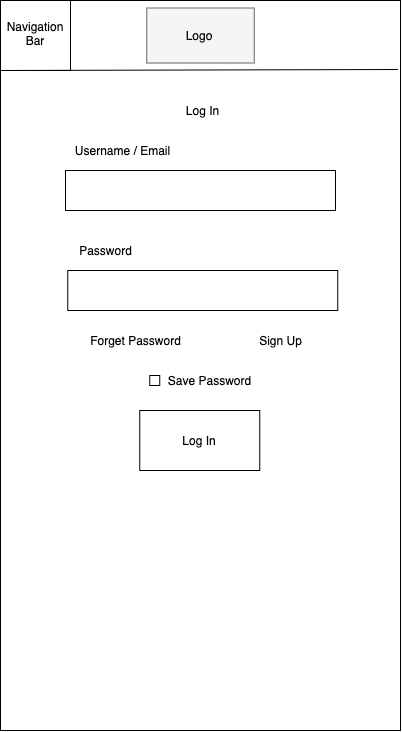

The diagram above was exported from draw.io. Its source (the exported page's mxGraphModel, read from the mxfile embedded in the PNG):
<mxGraphModel dx="4403" dy="1777" grid="1" gridSize="10" guides="1" tooltips="1" connect="1" arrows="1" fold="1" page="1" pageScale="1" pageWidth="850" pageHeight="1100" math="0" shadow="0">
  <root>
    <mxCell id="0" />
    <mxCell id="1" parent="0" />
    <mxCell id="2" value="Sign Up" style="text;html=1;align=center;verticalAlign=middle;resizable=0;points=[];autosize=1;" vertex="1" parent="1">
      <mxGeometry x="-1310" y="455" width="60" height="20" as="geometry" />
    </mxCell>
    <mxCell id="3" value="Forget Password" style="text;html=1;align=center;verticalAlign=middle;resizable=0;points=[];autosize=1;" vertex="1" parent="1">
      <mxGeometry x="-1480" y="455" width="110" height="20" as="geometry" />
    </mxCell>
    <mxCell id="4" value="" style="rounded=0;whiteSpace=wrap;html=1;" vertex="1" parent="1">
      <mxGeometry x="-1495" y="295" width="270" height="40" as="geometry" />
    </mxCell>
    <mxCell id="5" value="" style="rounded=0;whiteSpace=wrap;html=1;" vertex="1" parent="1">
      <mxGeometry x="-1492.75" y="395" width="270" height="40" as="geometry" />
    </mxCell>
    <mxCell id="6" value="Username / Email" style="text;html=1;align=center;verticalAlign=middle;resizable=0;points=[];autosize=1;" vertex="1" parent="1">
      <mxGeometry x="-1492.75" y="265" width="110" height="20" as="geometry" />
    </mxCell>
    <mxCell id="7" value="Password" style="text;html=1;align=center;verticalAlign=middle;resizable=0;points=[];autosize=1;" vertex="1" parent="1">
      <mxGeometry x="-1490" y="365" width="70" height="20" as="geometry" />
    </mxCell>
    <mxCell id="8" value="Log In" style="rounded=0;whiteSpace=wrap;html=1;" vertex="1" parent="1">
      <mxGeometry x="-1420.75" y="535" width="120" height="60" as="geometry" />
    </mxCell>
    <mxCell id="9" value="Log In" style="text;html=1;align=center;verticalAlign=middle;resizable=0;points=[];autosize=1;" vertex="1" parent="1">
      <mxGeometry x="-1382.75" y="225" width="50" height="20" as="geometry" />
    </mxCell>
    <mxCell id="10" value="" style="whiteSpace=wrap;html=1;aspect=fixed;strokeColor=#000000;" vertex="1" parent="1">
      <mxGeometry x="-1560" y="125" width="70" height="70" as="geometry" />
    </mxCell>
    <mxCell id="11" value="" style="rounded=0;whiteSpace=wrap;html=1;strokeColor=#666666;fillColor=#f5f5f5;gradientColor=#b3b3b3;" vertex="1" parent="1">
      <mxGeometry x="-1411.5" y="133" width="107.5" height="55" as="geometry" />
    </mxCell>
    <mxCell id="12" value="Logo" style="text;html=1;strokeColor=none;fillColor=none;align=center;verticalAlign=middle;whiteSpace=wrap;rounded=0;" vertex="1" parent="1">
      <mxGeometry x="-1380.75" y="150" width="40" height="20" as="geometry" />
    </mxCell>
    <mxCell id="13" value="" style="whiteSpace=wrap;html=1;aspect=fixed;strokeColor=#000000;" vertex="1" parent="1">
      <mxGeometry x="-1560" y="125" width="70" height="70" as="geometry" />
    </mxCell>
    <mxCell id="14" value="Navigation&lt;br&gt;Bar" style="text;html=1;strokeColor=none;fillColor=none;align=center;verticalAlign=middle;whiteSpace=wrap;rounded=0;" vertex="1" parent="1">
      <mxGeometry x="-1545" y="148" width="40" height="20" as="geometry" />
    </mxCell>
    <mxCell id="15" value="" style="endArrow=none;html=1;exitX=0;exitY=1;exitDx=0;exitDy=0;" edge="1" source="13" parent="1">
      <mxGeometry width="50" height="50" relative="1" as="geometry">
        <mxPoint x="-1300" y="215" as="sourcePoint" />
        <mxPoint x="-1162.5" y="193.99999999999977" as="targetPoint" />
        <Array as="points" />
      </mxGeometry>
    </mxCell>
    <mxCell id="16" value="" style="rounded=0;whiteSpace=wrap;html=1;" vertex="1" parent="1">
      <mxGeometry x="-1410.75" y="500" width="10" height="10" as="geometry" />
    </mxCell>
    <mxCell id="17" value="Save Password" style="text;html=1;align=center;verticalAlign=middle;resizable=0;points=[];autosize=1;" vertex="1" parent="1">
      <mxGeometry x="-1400.75" y="495" width="100" height="20" as="geometry" />
    </mxCell>
    <mxCell id="18" value="" style="rounded=0;whiteSpace=wrap;html=1;" vertex="1" parent="1">
      <mxGeometry x="-1560" y="120" width="400" height="730" as="geometry" />
    </mxCell>
    <mxCell id="19" value="Sign Up" style="text;html=1;align=center;verticalAlign=middle;resizable=0;points=[];autosize=1;" vertex="1" parent="1">
      <mxGeometry x="-1310" y="450" width="60" height="20" as="geometry" />
    </mxCell>
    <mxCell id="20" value="Forget Password" style="text;html=1;align=center;verticalAlign=middle;resizable=0;points=[];autosize=1;" vertex="1" parent="1">
      <mxGeometry x="-1480" y="450" width="110" height="20" as="geometry" />
    </mxCell>
    <mxCell id="21" value="" style="rounded=0;whiteSpace=wrap;html=1;" vertex="1" parent="1">
      <mxGeometry x="-1495" y="290" width="270" height="40" as="geometry" />
    </mxCell>
    <mxCell id="22" value="" style="rounded=0;whiteSpace=wrap;html=1;" vertex="1" parent="1">
      <mxGeometry x="-1492.75" y="390" width="270" height="40" as="geometry" />
    </mxCell>
    <mxCell id="23" value="Username / Email" style="text;html=1;align=center;verticalAlign=middle;resizable=0;points=[];autosize=1;" vertex="1" parent="1">
      <mxGeometry x="-1492.75" y="260" width="110" height="20" as="geometry" />
    </mxCell>
    <mxCell id="24" value="Password" style="text;html=1;align=center;verticalAlign=middle;resizable=0;points=[];autosize=1;" vertex="1" parent="1">
      <mxGeometry x="-1490" y="360" width="70" height="20" as="geometry" />
    </mxCell>
    <mxCell id="25" value="Log In" style="rounded=0;whiteSpace=wrap;html=1;" vertex="1" parent="1">
      <mxGeometry x="-1420.75" y="530" width="120" height="60" as="geometry" />
    </mxCell>
    <mxCell id="26" value="Log In" style="text;html=1;align=center;verticalAlign=middle;resizable=0;points=[];autosize=1;" vertex="1" parent="1">
      <mxGeometry x="-1382.75" y="220" width="50" height="20" as="geometry" />
    </mxCell>
    <mxCell id="27" value="" style="whiteSpace=wrap;html=1;aspect=fixed;strokeColor=#000000;" vertex="1" parent="1">
      <mxGeometry x="-1560" y="120" width="70" height="70" as="geometry" />
    </mxCell>
    <mxCell id="28" value="" style="whiteSpace=wrap;html=1;aspect=fixed;strokeColor=#000000;" vertex="1" parent="1">
      <mxGeometry x="-1560" y="120" width="70" height="70" as="geometry" />
    </mxCell>
    <mxCell id="29" value="Navigation&lt;br&gt;Bar" style="text;html=1;strokeColor=none;fillColor=none;align=center;verticalAlign=middle;whiteSpace=wrap;rounded=0;" vertex="1" parent="1">
      <mxGeometry x="-1545" y="143" width="40" height="20" as="geometry" />
    </mxCell>
    <mxCell id="30" value="" style="endArrow=none;html=1;exitX=0;exitY=1;exitDx=0;exitDy=0;" edge="1" source="28" parent="1">
      <mxGeometry width="50" height="50" relative="1" as="geometry">
        <mxPoint x="-1300" y="210" as="sourcePoint" />
        <mxPoint x="-1162.5" y="188.99999999999977" as="targetPoint" />
        <Array as="points" />
      </mxGeometry>
    </mxCell>
    <mxCell id="31" value="" style="rounded=0;whiteSpace=wrap;html=1;" vertex="1" parent="1">
      <mxGeometry x="-1410.75" y="495" width="10" height="10" as="geometry" />
    </mxCell>
    <mxCell id="32" value="Save Password" style="text;html=1;align=center;verticalAlign=middle;resizable=0;points=[];autosize=1;" vertex="1" parent="1">
      <mxGeometry x="-1400.75" y="490" width="100" height="20" as="geometry" />
    </mxCell>
    <mxCell id="33" value="" style="rounded=0;whiteSpace=wrap;html=1;strokeColor=#666666;fillColor=#f5f5f5;fontColor=#333333;" vertex="1" parent="1">
      <mxGeometry x="-1413.75" y="127.5" width="107.5" height="55" as="geometry" />
    </mxCell>
    <mxCell id="34" value="Logo" style="text;html=1;strokeColor=none;fillColor=none;align=center;verticalAlign=middle;whiteSpace=wrap;rounded=0;" vertex="1" parent="1">
      <mxGeometry x="-1380.75" y="145" width="40" height="20" as="geometry" />
    </mxCell>
  </root>
</mxGraphModel>